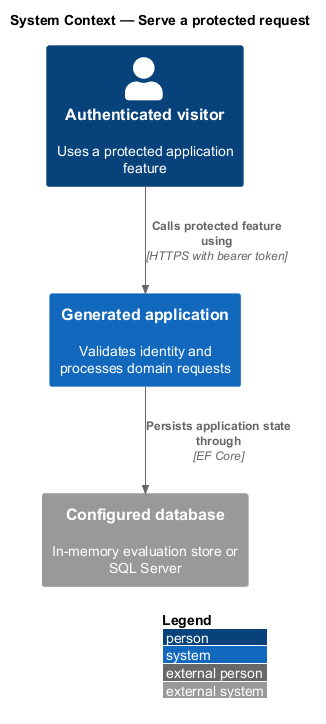

The diagram above was rendered by PlantUML. Its source (embedded in the PNG):
@startuml
!include <C4/C4_Context>
LAYOUT_WITH_LEGEND()
title System Context — Serve a protected request

Person(visitor, "Authenticated visitor", "Uses a protected application feature")
System(app, "Generated application", "Validates identity and processes domain requests")
System_Ext(database, "Configured database", "In-memory evaluation store or SQL Server")

Rel(visitor, app, "Calls protected feature using", "HTTPS with bearer token")
Rel(app, database, "Persists application state through", "EF Core")
@enduml